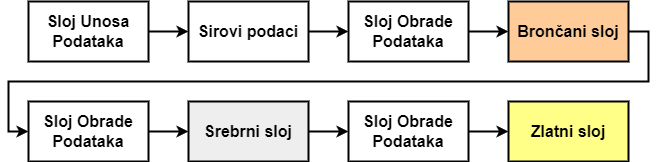

The diagram above was exported from draw.io. Its source (the exported page's mxGraphModel, read from the mxfile embedded in the PNG):
<mxGraphModel dx="2058" dy="1180" grid="1" gridSize="10" guides="1" tooltips="1" connect="1" arrows="1" fold="1" page="1" pageScale="1" pageWidth="827" pageHeight="1169" math="0" shadow="0">
  <root>
    <mxCell id="0" />
    <mxCell id="1" parent="0" />
    <mxCell id="EPxH7OCtS1ZbczJpQmrx-3" style="edgeStyle=orthogonalEdgeStyle;rounded=0;orthogonalLoop=1;jettySize=auto;html=1;entryX=0;entryY=0.5;entryDx=0;entryDy=0;strokeWidth=2;strokeColor=#000000;" parent="1" source="EPxH7OCtS1ZbczJpQmrx-1" target="EPxH7OCtS1ZbczJpQmrx-2" edge="1">
      <mxGeometry relative="1" as="geometry" />
    </mxCell>
    <mxCell id="EPxH7OCtS1ZbczJpQmrx-1" value="Sloj Unosa Podataka" style="rounded=0;whiteSpace=wrap;html=1;fontSize=16;fontStyle=1;strokeWidth=2;strokeColor=#000000;" parent="1" vertex="1">
      <mxGeometry x="80" y="360" width="120" height="60" as="geometry" />
    </mxCell>
    <mxCell id="EPxH7OCtS1ZbczJpQmrx-5" style="edgeStyle=orthogonalEdgeStyle;rounded=0;orthogonalLoop=1;jettySize=auto;html=1;strokeWidth=2;strokeColor=#000000;" parent="1" source="EPxH7OCtS1ZbczJpQmrx-2" target="EPxH7OCtS1ZbczJpQmrx-4" edge="1">
      <mxGeometry relative="1" as="geometry" />
    </mxCell>
    <mxCell id="EPxH7OCtS1ZbczJpQmrx-2" value="Sirovi podaci" style="rounded=0;whiteSpace=wrap;html=1;fontSize=16;fontStyle=1;strokeWidth=2;strokeColor=#000000;" parent="1" vertex="1">
      <mxGeometry x="240" y="360" width="120" height="60" as="geometry" />
    </mxCell>
    <mxCell id="EPxH7OCtS1ZbczJpQmrx-7" style="edgeStyle=orthogonalEdgeStyle;rounded=0;orthogonalLoop=1;jettySize=auto;html=1;entryX=0;entryY=0.5;entryDx=0;entryDy=0;strokeWidth=2;strokeColor=#000000;" parent="1" source="EPxH7OCtS1ZbczJpQmrx-4" target="EPxH7OCtS1ZbczJpQmrx-6" edge="1">
      <mxGeometry relative="1" as="geometry" />
    </mxCell>
    <mxCell id="EPxH7OCtS1ZbczJpQmrx-4" value="Sloj Obrade Podataka" style="rounded=0;whiteSpace=wrap;html=1;fontSize=16;fontStyle=1;strokeWidth=2;strokeColor=#000000;" parent="1" vertex="1">
      <mxGeometry x="400" y="360" width="120" height="60" as="geometry" />
    </mxCell>
    <mxCell id="EPxH7OCtS1ZbczJpQmrx-9" style="edgeStyle=orthogonalEdgeStyle;rounded=0;orthogonalLoop=1;jettySize=auto;html=1;entryX=0;entryY=0.5;entryDx=0;entryDy=0;strokeWidth=2;strokeColor=#000000;" parent="1" source="EPxH7OCtS1ZbczJpQmrx-6" target="EPxH7OCtS1ZbczJpQmrx-8" edge="1">
      <mxGeometry relative="1" as="geometry">
        <Array as="points">
          <mxPoint x="700" y="390" />
          <mxPoint x="700" y="440" />
          <mxPoint x="60" y="440" />
          <mxPoint x="60" y="490" />
        </Array>
      </mxGeometry>
    </mxCell>
    <mxCell id="EPxH7OCtS1ZbczJpQmrx-6" value="Brončani sloj" style="rounded=0;whiteSpace=wrap;html=1;fillColor=#FFCC99;strokeColor=#000000;fontSize=16;fontStyle=1;strokeWidth=2;" parent="1" vertex="1">
      <mxGeometry x="560" y="360" width="120" height="60" as="geometry" />
    </mxCell>
    <mxCell id="EPxH7OCtS1ZbczJpQmrx-11" style="edgeStyle=orthogonalEdgeStyle;rounded=0;orthogonalLoop=1;jettySize=auto;html=1;entryX=0;entryY=0.5;entryDx=0;entryDy=0;strokeWidth=2;strokeColor=#000000;" parent="1" source="EPxH7OCtS1ZbczJpQmrx-8" target="EPxH7OCtS1ZbczJpQmrx-10" edge="1">
      <mxGeometry relative="1" as="geometry" />
    </mxCell>
    <mxCell id="EPxH7OCtS1ZbczJpQmrx-8" value="Sloj Obrade Podataka" style="rounded=0;whiteSpace=wrap;html=1;fontSize=16;fontStyle=1;strokeWidth=2;strokeColor=#000000;" parent="1" vertex="1">
      <mxGeometry x="80" y="460" width="120" height="60" as="geometry" />
    </mxCell>
    <mxCell id="EPxH7OCtS1ZbczJpQmrx-13" style="edgeStyle=orthogonalEdgeStyle;rounded=0;orthogonalLoop=1;jettySize=auto;html=1;entryX=0;entryY=0.5;entryDx=0;entryDy=0;strokeWidth=2;strokeColor=#000000;" parent="1" source="EPxH7OCtS1ZbczJpQmrx-10" target="EPxH7OCtS1ZbczJpQmrx-12" edge="1">
      <mxGeometry relative="1" as="geometry" />
    </mxCell>
    <mxCell id="EPxH7OCtS1ZbczJpQmrx-10" value="Srebrni sloj" style="rounded=0;whiteSpace=wrap;html=1;fillColor=#EEEEEE;fontSize=16;fontStyle=1;strokeWidth=2;strokeColor=#000000;" parent="1" vertex="1">
      <mxGeometry x="240" y="460" width="120" height="60" as="geometry" />
    </mxCell>
    <mxCell id="EPxH7OCtS1ZbczJpQmrx-15" style="edgeStyle=orthogonalEdgeStyle;rounded=0;orthogonalLoop=1;jettySize=auto;html=1;entryX=0;entryY=0.5;entryDx=0;entryDy=0;strokeWidth=2;strokeColor=#000000;" parent="1" source="EPxH7OCtS1ZbczJpQmrx-12" target="EPxH7OCtS1ZbczJpQmrx-14" edge="1">
      <mxGeometry relative="1" as="geometry" />
    </mxCell>
    <mxCell id="EPxH7OCtS1ZbczJpQmrx-12" value="Sloj Obrade Podataka" style="rounded=0;whiteSpace=wrap;html=1;fontSize=16;fontStyle=1;strokeWidth=2;strokeColor=#000000;" parent="1" vertex="1">
      <mxGeometry x="400" y="460" width="120" height="60" as="geometry" />
    </mxCell>
    <mxCell id="EPxH7OCtS1ZbczJpQmrx-14" value="Zlatni sloj" style="rounded=0;whiteSpace=wrap;html=1;fillColor=#ffff88;strokeColor=#000000;fontSize=16;fontStyle=1;strokeWidth=2;" parent="1" vertex="1">
      <mxGeometry x="560" y="460" width="120" height="60" as="geometry" />
    </mxCell>
  </root>
</mxGraphModel>